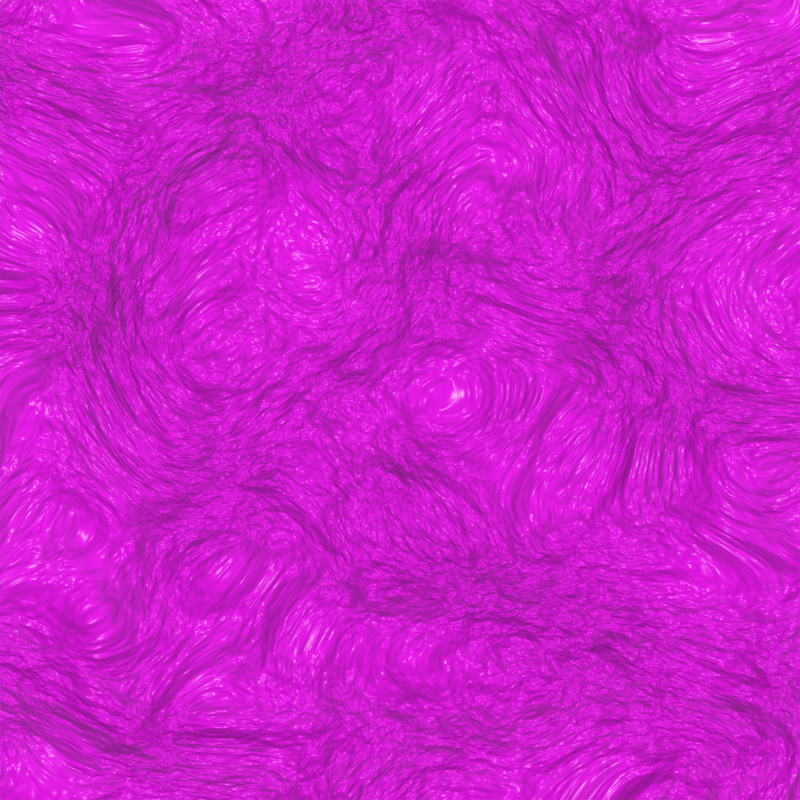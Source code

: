 # Source: world.blend  (saved by Blender 2.82.7; exported with 4.5.12 LTS)
import bpy
from mathutils import Matrix  # noqa: F401  (used for matrix-valued properties, if any)

bpy.ops.wm.read_factory_settings(use_empty=True)
scene = bpy.context.scene
scene.name = 'Scene'

# ---- collections
col_collection = bpy.data.collections.new('Collection'); scene.collection.children.link(col_collection)

# ---- images (referenced by path relative to the original .blend; pixels are not part of the script)
import os
ASSET_DIR = os.environ.get("B2B_ASSET_DIR", "")  # directory of the original .blend (textures are referenced by path, not embedded)
HERE = os.path.dirname(os.path.abspath(__file__))  # packed textures are extracted next to this script under _unpacked/

def load_image(name, relpath, width, height, colorspace="sRGB"):
    """Load a texture the original file referenced (path relative to the .blend, or extracted next to this script)."""
    p = next((c for c in (os.path.join(HERE, relpath), os.path.join(ASSET_DIR, relpath)) if relpath and os.path.exists(c)), "")
    if p:
        img = bpy.data.images.load(p, check_existing=True)
        img.name = name
    else:  # same state as the original file: an image datablock whose file is absent (Cycles renders it pink)
        img = bpy.data.images.new(name, width, height)
        img.source = "FILE"
        img.filepath = "//" + (relpath or name)
    img.colorspace_settings.name = colorspace
    return img
img_maple_jpg = load_image('Maple.jpg', 'Maple.jpg', 1024, 1024, 'sRGB')

# ---- materials (node trees are filled in below, after node groups)
mat_leg = bpy.data.materials.new('Leg')
mat_leg.use_transparent_shadow = False
mat_material_001 = bpy.data.materials.new('Material.001')
mat_material_001.use_transparent_shadow = False
mat_material_002 = bpy.data.materials.new('Material.002')
mat_material_002.use_transparent_shadow = False
mat_material_003 = bpy.data.materials.new('Material.003')
mat_material_003.use_transparent_shadow = False
mat_material_004 = bpy.data.materials.new('Material.004')
mat_material_004.use_transparent_shadow = False
mat_material_005 = bpy.data.materials.new('Material.005')
mat_material_005.use_transparent_shadow = False
mat_material_006 = bpy.data.materials.new('Material.006')
mat_material_006.use_transparent_shadow = False

# ---- material node trees
mat_leg.use_nodes = True; mat_leg.node_tree.nodes.clear()
_N = mat_leg.node_tree.nodes; _L = mat_leg.node_tree.links
n0 = _N.new('ShaderNodeBsdfPrincipled'); n0.name = 'Principled BSDF'; n0.location = (10, 300)
n0.distribution = 'GGX'
n0.subsurface_method = 'RANDOM_WALK_SKIN'
n0.inputs[0].default_value = (0.2159, 0.2159, 0.2159, 1.0)
n0.inputs[3].default_value = 1.45
n0.inputs[27].default_value = (0.0, 0.0, 0.0, 1.0)
n0.inputs[28].default_value = 1.0
n1 = _N.new('ShaderNodeOutputMaterial'); n1.name = 'Material Output'; n1.location = (300, 300)
_L.new(n0.outputs[0], n1.inputs[0])
n1.is_active_output = True
mat_material_001.use_nodes = True; mat_material_001.node_tree.nodes.clear()
_N = mat_material_001.node_tree.nodes; _L = mat_material_001.node_tree.links
n0 = _N.new('ShaderNodeBsdfPrincipled'); n0.name = 'Principled BSDF'; n0.location = (10, 300)
n0.distribution = 'GGX'
n0.subsurface_method = 'RANDOM_WALK_SKIN'
n0.inputs[3].default_value = 1.45
n0.inputs[27].default_value = (0.0, 0.0, 0.0, 1.0)
n0.inputs[28].default_value = 1.0
n1 = _N.new('ShaderNodeOutputMaterial'); n1.name = 'Material Output'; n1.location = (300, 300)
n2 = _N.new('ShaderNodeTexImage'); n2.name = 'Image Texture'; n2.location = (-280, 280)
n2.image = img_maple_jpg
_L.new(n0.outputs[0], n1.inputs[0])
_L.new(n2.outputs[0], n0.inputs[0])
n1.is_active_output = True
mat_material_002.use_nodes = True; mat_material_002.node_tree.nodes.clear()
_N = mat_material_002.node_tree.nodes; _L = mat_material_002.node_tree.links
n0 = _N.new('ShaderNodeBsdfPrincipled'); n0.name = 'Principled BSDF'; n0.location = (10, 300)
n0.distribution = 'GGX'
n0.subsurface_method = 'RANDOM_WALK_SKIN'
n0.inputs[3].default_value = 1.45
n0.inputs[27].default_value = (0.0, 0.0, 0.0, 1.0)
n0.inputs[28].default_value = 1.0
n1 = _N.new('ShaderNodeOutputMaterial'); n1.name = 'Material Output'; n1.location = (300, 300)
n2 = _N.new('ShaderNodeTexImage'); n2.name = 'Image Texture'; n2.location = (-280, 280)
n2.image = img_maple_jpg
_L.new(n0.outputs[0], n1.inputs[0])
_L.new(n2.outputs[0], n0.inputs[0])
n1.is_active_output = True
mat_material_003.use_nodes = True; mat_material_003.node_tree.nodes.clear()
_N = mat_material_003.node_tree.nodes; _L = mat_material_003.node_tree.links
n0 = _N.new('ShaderNodeBsdfPrincipled'); n0.name = 'Principled BSDF'; n0.location = (10, 300)
n0.distribution = 'GGX'
n0.subsurface_method = 'RANDOM_WALK_SKIN'
n0.inputs[3].default_value = 1.45
n0.inputs[27].default_value = (0.0, 0.0, 0.0, 1.0)
n0.inputs[28].default_value = 1.0
n1 = _N.new('ShaderNodeTexImage'); n1.name = 'Image Texture'; n1.location = (-280, 280)
n1.image = img_maple_jpg
n2 = _N.new('ShaderNodeMapping'); n2.name = 'Mapping'; n2.location = (-489, 387)
n2.inputs[2].default_value = (0.0, 0.0, 27.0)
n3 = _N.new('ShaderNodeTexCoord'); n3.name = 'Texture Coordinate'; n3.location = (-735, 389)
n4 = _N.new('ShaderNodeTexNoise'); n4.name = 'Noise Texture'; n4.location = (486, 459)
n4.inputs[2].default_value = 4.379
n4.inputs[3].default_value = 5.477
n4.inputs[8].default_value = 0.9018
n5 = _N.new('ShaderNodeOutputMaterial'); n5.name = 'Material Output'; n5.location = (338, 221)
_L.new(n0.outputs[0], n5.inputs[0])
_L.new(n1.outputs[0], n0.inputs[0])
_L.new(n4.outputs[1], n5.inputs[2])
_L.new(n3.outputs[3], n2.inputs[0])
_L.new(n2.outputs[0], n1.inputs[0])
n5.is_active_output = True
mat_material_004.use_nodes = True; mat_material_004.node_tree.nodes.clear()
_N = mat_material_004.node_tree.nodes; _L = mat_material_004.node_tree.links
n0 = _N.new('ShaderNodeBsdfPrincipled'); n0.name = 'Principled BSDF'; n0.location = (10, 300)
n0.distribution = 'GGX'
n0.subsurface_method = 'RANDOM_WALK_SKIN'
n0.inputs[3].default_value = 1.45
n0.inputs[27].default_value = (0.0, 0.0, 0.0, 1.0)
n0.inputs[28].default_value = 1.0
n1 = _N.new('ShaderNodeOutputMaterial'); n1.name = 'Material Output'; n1.location = (300, 300)
n2 = _N.new('ShaderNodeTexImage'); n2.name = 'Image Texture'; n2.location = (-280, 280)
n2.image = img_maple_jpg
_L.new(n0.outputs[0], n1.inputs[0])
_L.new(n2.outputs[0], n0.inputs[0])
n1.is_active_output = True
mat_material_005.use_nodes = True; mat_material_005.node_tree.nodes.clear()
_N = mat_material_005.node_tree.nodes; _L = mat_material_005.node_tree.links
n0 = _N.new('ShaderNodeBsdfPrincipled'); n0.name = 'Principled BSDF'; n0.location = (10, 300)
n0.distribution = 'GGX'
n0.subsurface_method = 'RANDOM_WALK_SKIN'
n0.inputs[3].default_value = 1.45
n0.inputs[27].default_value = (0.0, 0.0, 0.0, 1.0)
n0.inputs[28].default_value = 1.0
n1 = _N.new('ShaderNodeOutputMaterial'); n1.name = 'Material Output'; n1.location = (300, 300)
n2 = _N.new('ShaderNodeTexImage'); n2.name = 'Image Texture'; n2.location = (-280, 280)
n2.image = img_maple_jpg
_L.new(n0.outputs[0], n1.inputs[0])
_L.new(n2.outputs[0], n0.inputs[0])
n1.is_active_output = True
mat_material_006.use_nodes = True; mat_material_006.node_tree.nodes.clear()
_N = mat_material_006.node_tree.nodes; _L = mat_material_006.node_tree.links
n0 = _N.new('ShaderNodeBsdfPrincipled'); n0.name = 'Principled BSDF'; n0.location = (-43, 442)
n0.distribution = 'GGX'
n0.subsurface_method = 'RANDOM_WALK_SKIN'
n0.inputs[3].default_value = 1.45
n0.inputs[27].default_value = (0.0, 0.0, 0.0, 1.0)
n0.inputs[28].default_value = 1.0
n1 = _N.new('ShaderNodeOutputMaterial'); n1.name = 'Material Output'; n1.location = (285, 436)
n2 = _N.new('ShaderNodeTexImage'); n2.name = 'Image Texture'; n2.location = (-372, 424)
n2.image = img_maple_jpg
_L.new(n0.outputs[0], n1.inputs[0])
_L.new(n2.outputs[0], n0.inputs[0])
n1.is_active_output = True

# ---- world
world_world = bpy.data.worlds.new('World'); scene.world = world_world
world_world.use_nodes = True; world_world.node_tree.nodes.clear()
_N = world_world.node_tree.nodes; _L = world_world.node_tree.links
n0 = _N.new('ShaderNodeOutputWorld'); n0.name = 'World Output'; n0.location = (300, 300)
n1 = _N.new('ShaderNodeBackground'); n1.name = 'Background'; n1.location = (10, 300)
n1.inputs[0].default_value = (0.05088, 0.05088, 0.05088, 1.0)
_L.new(n1.outputs[0], n0.inputs[0])
n0.is_active_output = True
world_world.color = (0.05088, 0.05088, 0.05088)
world_world.use_sun_shadow = False
world_world.sun_shadow_jitter_overblur = 0.0

# ---- cameras
cam_camera = bpy.data.cameras.new('Camera')
cam_camera.clip_end = 100.0
cam_camera.lens = 49.1
cam_camera.sensor_width = 58.0
cam_camera.ortho_scale = 0.75

# ---- lights
light_sun = bpy.data.lights.new('Sun', 'SUN')
light_sun.specular_factor = 0.4876
light_sun.transmission_factor = 0.0
light_sun.use_shadow = False
light_sun.angle = 0.08786
light_sun.energy = 11.57
light_sun.shadow_soft_size = 0.125

# ---- meshes
me_cylinder_002 = bpy.data.meshes.new('Cylinder.002')
me_cylinder_002.from_pydata([(0.0, 0.02, -0.35), (0.0, 0.02, 0.35), (0.003902, 0.01962, -0.35), (0.003902, 0.01962, 0.35), (0.007654, 0.01848, -0.35), (0.007654, 0.01848, 0.35), (0.01111, 0.01663, -0.35), (0.01111, 0.01663, 0.35), (0.01414, 0.01414, -0.35), (0.01414, 0.01414, 0.35), (0.01663, 0.01111, -0.35), (0.01663, 0.01111, 0.35), (0.01848, 0.007654, -0.35), (0.01848, 0.007654, 0.35), (0.01962, 0.003902, -0.35), (0.01962, 0.003902, 0.35), (0.02, -8.742e-10, -0.35), (0.02, -8.742e-10, 0.35), (0.01962, -0.003902, -0.35), (0.01962, -0.003902, 0.35), (0.01848, -0.007654, -0.35), (0.01848, -0.007654, 0.35), (0.01663, -0.01111, -0.35), (0.01663, -0.01111, 0.35), (0.01414, -0.01414, -0.35), (0.01414, -0.01414, 0.35), (0.01111, -0.01663, -0.35), (0.01111, -0.01663, 0.35), (0.007654, -0.01848, -0.35), (0.007654, -0.01848, 0.35), (0.003902, -0.01962, -0.35), (0.003902, -0.01962, 0.35), (-1.748e-09, -0.02, -0.35), (-1.748e-09, -0.02, 0.35), (-0.003902, -0.01962, -0.35), (-0.003902, -0.01962, 0.35), (-0.007654, -0.01848, -0.35), (-0.007654, -0.01848, 0.35), (-0.01111, -0.01663, -0.35), (-0.01111, -0.01663, 0.35), (-0.01414, -0.01414, -0.35), (-0.01414, -0.01414, 0.35), (-0.01663, -0.01111, -0.35), (-0.01663, -0.01111, 0.35), (-0.01848, -0.007654, -0.35), (-0.01848, -0.007654, 0.35), (-0.01962, -0.003902, -0.35), (-0.01962, -0.003902, 0.35), (-0.02, 2.385e-10, -0.35), (-0.02, 2.385e-10, 0.35), (-0.01962, 0.003902, -0.35), (-0.01962, 0.003902, 0.35), (-0.01848, 0.007654, -0.35), (-0.01848, 0.007654, 0.35), (-0.01663, 0.01111, -0.35), (-0.01663, 0.01111, 0.35), (-0.01414, 0.01414, -0.35), (-0.01414, 0.01414, 0.35), (-0.01111, 0.01663, -0.35), (-0.01111, 0.01663, 0.35), (-0.007654, 0.01848, -0.35), (-0.007654, 0.01848, 0.35), (-0.003902, 0.01962, -0.35), (-0.003902, 0.01962, 0.35)], [], [(0, 1, 3, 2), (2, 3, 5, 4), (4, 5, 7, 6), (6, 7, 9, 8), (8, 9, 11, 10), (10, 11, 13, 12), (12, 13, 15, 14), (14, 15, 17, 16), (16, 17, 19, 18), (18, 19, 21, 20), (20, 21, 23, 22), (22, 23, 25, 24), (24, 25, 27, 26), (26, 27, 29, 28), (28, 29, 31, 30), (30, 31, 33, 32), (32, 33, 35, 34), (34, 35, 37, 36), (36, 37, 39, 38), (38, 39, 41, 40), (40, 41, 43, 42), (42, 43, 45, 44), (44, 45, 47, 46), (46, 47, 49, 48), (48, 49, 51, 50), (50, 51, 53, 52), (52, 53, 55, 54), (54, 55, 57, 56), (56, 57, 59, 58), (58, 59, 61, 60), (3, 1, 63, 61, 59, 57, 55, 53, 51, 49, 47, 45, 43, 41, 39, 37, 35, 33, 31, 29, 27, 25, 23, 21, 19, 17, 15, 13, 11, 9, 7, 5), (60, 61, 63, 62), (62, 63, 1, 0), (0, 2, 4, 6, 8, 10, 12, 14, 16, 18, 20, 22, 24, 26, 28, 30, 32, 34, 36, 38, 40, 42, 44, 46, 48, 50, 52, 54, 56, 58, 60, 62)])
_uv = me_cylinder_002.uv_layers.new(name='UVMap')
_uv.uv.foreach_set('vector', [1.0, 0.5, 1.0, 1.0, 0.9688, 1.0, 0.9688, 0.5, 0.9688, 0.5, 0.9688, 1.0, 0.9375, 1.0, 0.9375, 0.5, 0.9375, 0.5, 0.9375, 1.0, 0.9062, 1.0, 0.9062, 0.5, 0.9062, 0.5, 0.9062, 1.0, 0.875, 1.0, 0.875, 0.5, 0.875, 0.5, 0.875, 1.0, 0.8438, 1.0, 0.8438, 0.5, 0.8438, 0.5, 0.8438, 1.0, 0.8125, 1.0, 0.8125, 0.5, 0.8125, 0.5, 0.8125, 1.0, 0.7812, 1.0, 0.7812, 0.5, 0.7812, 0.5, 0.7812, 1.0, 0.75, 1.0, 0.75, 0.5, 0.75, 0.5, 0.75, 1.0, 0.7188, 1.0, 0.7188, 0.5, 0.7188, 0.5, 0.7188, 1.0, 0.6875, 1.0, 0.6875, 0.5, 0.6875, 0.5, 0.6875, 1.0, 0.6562, 1.0, 0.6562, 0.5, 0.6562, 0.5, 0.6562, 1.0, 0.625, 1.0, 0.625, 0.5, 0.625, 0.5, 0.625, 1.0, 0.5938, 1.0, 0.5938, 0.5, 0.5938, 0.5, 0.5938, 1.0, 0.5625, 1.0, 0.5625, 0.5, 0.5625, 0.5, 0.5625, 1.0, 0.5312, 1.0, 0.5312, 0.5, 0.5312, 0.5, 0.5312, 1.0, 0.5, 1.0, 0.5, 0.5, 0.5, 0.5, 0.5, 1.0, 0.4688, 1.0, 0.4688, 0.5, 0.4688, 0.5, 0.4688, 1.0, 0.4375, 1.0, 0.4375, 0.5, 0.4375, 0.5, 0.4375, 1.0, 0.4062, 1.0, 0.4062, 0.5, 0.4062, 0.5, 0.4062, 1.0, 0.375, 1.0, 0.375, 0.5, 0.375, 0.5, 0.375, 1.0, 0.3438, 1.0, 0.3438, 0.5, 0.3438, 0.5, 0.3438, 1.0, 0.3125, 1.0, 0.3125, 0.5, 0.3125, 0.5, 0.3125, 1.0, 0.2812, 1.0, 0.2812, 0.5, 0.2812, 0.5, 0.2812, 1.0, 0.25, 1.0, 0.25, 0.5, 0.25, 0.5, 0.25, 1.0, 0.2188, 1.0, 0.2188, 0.5, 0.2188, 0.5, 0.2188, 1.0, 0.1875, 1.0, 0.1875, 0.5, 0.1875, 0.5, 0.1875, 1.0, 0.1562, 1.0, 0.1562, 0.5, 0.1562, 0.5, 0.1562, 1.0, 0.125, 1.0, 0.125, 0.5, 0.125, 0.5, 0.125, 1.0, 0.09375, 1.0, 0.09375, 0.5, 0.09375, 0.5, 0.09375, 1.0, 0.0625, 1.0, 0.0625, 0.5, 0.2968, 0.4854, 0.25, 0.49, 0.2032, 0.4854, 0.1582, 0.4717, 0.1167, 0.4496, 0.08029, 0.4197, 0.05045, 0.3833, 0.02827, 0.3418, 0.01461, 0.2968, 0.01, 0.25, 0.01461, 0.2032, 0.02827, 0.1582, 0.05045, 0.1167, 0.08029, 0.08029, 0.1167, 0.05045, 0.1582, 0.02827, 0.2032, 0.01461, 0.25, 0.01, 0.2968, 0.01461, 0.3418, 0.02827, 0.3833, 0.05045, 0.4197, 0.08029, 0.4496, 0.1167, 0.4717, 0.1582, 0.4854, 0.2032, 0.49, 0.25, 0.4854, 0.2968, 0.4717, 0.3418, 0.4496, 0.3833, 0.4197, 0.4197, 0.3833, 0.4496, 0.3418, 0.4717, 0.0625, 0.5, 0.0625, 1.0, 0.03125, 1.0, 0.03125, 0.5, 0.03125, 0.5, 0.03125, 1.0, 0.0, 1.0, 0.0, 0.5, 0.75, 0.49, 0.7968, 0.4854, 0.8418, 0.4717, 0.8833, 0.4496, 0.9197, 0.4197, 0.9496, 0.3833, 0.9717, 0.3418, 0.9854, 0.2968, 0.99, 0.25, 0.9854, 0.2032, 0.9717, 0.1582, 0.9496, 0.1167, 0.9197, 0.08029, 0.8833, 0.05045, 0.8418, 0.02827, 0.7968, 0.01461, 0.75, 0.01, 0.7032, 0.01461, 0.6582, 0.02827, 0.6167, 0.05045, 0.5803, 0.08029, 0.5504, 0.1167, 0.5283, 0.1582, 0.5146, 0.2032, 0.51, 0.25, 0.5146, 0.2968, 0.5283, 0.3418, 0.5504, 0.3833, 0.5803, 0.4197, 0.6167, 0.4496, 0.6582, 0.4717, 0.7032, 0.4854])
me_cylinder_002.materials.append(mat_leg)
me_cylinder_002.use_remesh_fix_poles = True
me_cylinder_002.use_remesh_preserve_attributes = False
me_cylinder_002.use_mirror_x = True
me_cylinder_002.update()
me_cylinder_003 = bpy.data.meshes.new('Cylinder.003')
me_cylinder_003.from_pydata([(0.0, 0.02, -0.35), (0.0, 0.02, 0.35), (0.003902, 0.01962, -0.35), (0.003902, 0.01962, 0.35), (0.007654, 0.01848, -0.35), (0.007654, 0.01848, 0.35), (0.01111, 0.01663, -0.35), (0.01111, 0.01663, 0.35), (0.01414, 0.01414, -0.35), (0.01414, 0.01414, 0.35), (0.01663, 0.01111, -0.35), (0.01663, 0.01111, 0.35), (0.01848, 0.007654, -0.35), (0.01848, 0.007654, 0.35), (0.01962, 0.003902, -0.35), (0.01962, 0.003902, 0.35), (0.02, -8.742e-10, -0.35), (0.02, -8.742e-10, 0.35), (0.01962, -0.003902, -0.35), (0.01962, -0.003902, 0.35), (0.01848, -0.007654, -0.35), (0.01848, -0.007654, 0.35), (0.01663, -0.01111, -0.35), (0.01663, -0.01111, 0.35), (0.01414, -0.01414, -0.35), (0.01414, -0.01414, 0.35), (0.01111, -0.01663, -0.35), (0.01111, -0.01663, 0.35), (0.007654, -0.01848, -0.35), (0.007654, -0.01848, 0.35), (0.003902, -0.01962, -0.35), (0.003902, -0.01962, 0.35), (-1.748e-09, -0.02, -0.35), (-1.748e-09, -0.02, 0.35), (-0.003902, -0.01962, -0.35), (-0.003902, -0.01962, 0.35), (-0.007654, -0.01848, -0.35), (-0.007654, -0.01848, 0.35), (-0.01111, -0.01663, -0.35), (-0.01111, -0.01663, 0.35), (-0.01414, -0.01414, -0.35), (-0.01414, -0.01414, 0.35), (-0.01663, -0.01111, -0.35), (-0.01663, -0.01111, 0.35), (-0.01848, -0.007654, -0.35), (-0.01848, -0.007654, 0.35), (-0.01962, -0.003902, -0.35), (-0.01962, -0.003902, 0.35), (-0.02, 2.385e-10, -0.35), (-0.02, 2.385e-10, 0.35), (-0.01962, 0.003902, -0.35), (-0.01962, 0.003902, 0.35), (-0.01848, 0.007654, -0.35), (-0.01848, 0.007654, 0.35), (-0.01663, 0.01111, -0.35), (-0.01663, 0.01111, 0.35), (-0.01414, 0.01414, -0.35), (-0.01414, 0.01414, 0.35), (-0.01111, 0.01663, -0.35), (-0.01111, 0.01663, 0.35), (-0.007654, 0.01848, -0.35), (-0.007654, 0.01848, 0.35), (-0.003902, 0.01962, -0.35), (-0.003902, 0.01962, 0.35)], [], [(0, 1, 3, 2), (2, 3, 5, 4), (4, 5, 7, 6), (6, 7, 9, 8), (8, 9, 11, 10), (10, 11, 13, 12), (12, 13, 15, 14), (14, 15, 17, 16), (16, 17, 19, 18), (18, 19, 21, 20), (20, 21, 23, 22), (22, 23, 25, 24), (24, 25, 27, 26), (26, 27, 29, 28), (28, 29, 31, 30), (30, 31, 33, 32), (32, 33, 35, 34), (34, 35, 37, 36), (36, 37, 39, 38), (38, 39, 41, 40), (40, 41, 43, 42), (42, 43, 45, 44), (44, 45, 47, 46), (46, 47, 49, 48), (48, 49, 51, 50), (50, 51, 53, 52), (52, 53, 55, 54), (54, 55, 57, 56), (56, 57, 59, 58), (58, 59, 61, 60), (3, 1, 63, 61, 59, 57, 55, 53, 51, 49, 47, 45, 43, 41, 39, 37, 35, 33, 31, 29, 27, 25, 23, 21, 19, 17, 15, 13, 11, 9, 7, 5), (60, 61, 63, 62), (62, 63, 1, 0), (0, 2, 4, 6, 8, 10, 12, 14, 16, 18, 20, 22, 24, 26, 28, 30, 32, 34, 36, 38, 40, 42, 44, 46, 48, 50, 52, 54, 56, 58, 60, 62)])
_uv = me_cylinder_003.uv_layers.new(name='UVMap')
_uv.uv.foreach_set('vector', [1.0, 0.5, 1.0, 1.0, 0.9688, 1.0, 0.9688, 0.5, 0.9688, 0.5, 0.9688, 1.0, 0.9375, 1.0, 0.9375, 0.5, 0.9375, 0.5, 0.9375, 1.0, 0.9062, 1.0, 0.9062, 0.5, 0.9062, 0.5, 0.9062, 1.0, 0.875, 1.0, 0.875, 0.5, 0.875, 0.5, 0.875, 1.0, 0.8438, 1.0, 0.8438, 0.5, 0.8438, 0.5, 0.8438, 1.0, 0.8125, 1.0, 0.8125, 0.5, 0.8125, 0.5, 0.8125, 1.0, 0.7812, 1.0, 0.7812, 0.5, 0.7812, 0.5, 0.7812, 1.0, 0.75, 1.0, 0.75, 0.5, 0.75, 0.5, 0.75, 1.0, 0.7188, 1.0, 0.7188, 0.5, 0.7188, 0.5, 0.7188, 1.0, 0.6875, 1.0, 0.6875, 0.5, 0.6875, 0.5, 0.6875, 1.0, 0.6562, 1.0, 0.6562, 0.5, 0.6562, 0.5, 0.6562, 1.0, 0.625, 1.0, 0.625, 0.5, 0.625, 0.5, 0.625, 1.0, 0.5938, 1.0, 0.5938, 0.5, 0.5938, 0.5, 0.5938, 1.0, 0.5625, 1.0, 0.5625, 0.5, 0.5625, 0.5, 0.5625, 1.0, 0.5312, 1.0, 0.5312, 0.5, 0.5312, 0.5, 0.5312, 1.0, 0.5, 1.0, 0.5, 0.5, 0.5, 0.5, 0.5, 1.0, 0.4688, 1.0, 0.4688, 0.5, 0.4688, 0.5, 0.4688, 1.0, 0.4375, 1.0, 0.4375, 0.5, 0.4375, 0.5, 0.4375, 1.0, 0.4062, 1.0, 0.4062, 0.5, 0.4062, 0.5, 0.4062, 1.0, 0.375, 1.0, 0.375, 0.5, 0.375, 0.5, 0.375, 1.0, 0.3438, 1.0, 0.3438, 0.5, 0.3438, 0.5, 0.3438, 1.0, 0.3125, 1.0, 0.3125, 0.5, 0.3125, 0.5, 0.3125, 1.0, 0.2812, 1.0, 0.2812, 0.5, 0.2812, 0.5, 0.2812, 1.0, 0.25, 1.0, 0.25, 0.5, 0.25, 0.5, 0.25, 1.0, 0.2188, 1.0, 0.2188, 0.5, 0.2188, 0.5, 0.2188, 1.0, 0.1875, 1.0, 0.1875, 0.5, 0.1875, 0.5, 0.1875, 1.0, 0.1562, 1.0, 0.1562, 0.5, 0.1562, 0.5, 0.1562, 1.0, 0.125, 1.0, 0.125, 0.5, 0.125, 0.5, 0.125, 1.0, 0.09375, 1.0, 0.09375, 0.5, 0.09375, 0.5, 0.09375, 1.0, 0.0625, 1.0, 0.0625, 0.5, 0.2968, 0.4854, 0.25, 0.49, 0.2032, 0.4854, 0.1582, 0.4717, 0.1167, 0.4496, 0.08029, 0.4197, 0.05045, 0.3833, 0.02827, 0.3418, 0.01461, 0.2968, 0.01, 0.25, 0.01461, 0.2032, 0.02827, 0.1582, 0.05045, 0.1167, 0.08029, 0.08029, 0.1167, 0.05045, 0.1582, 0.02827, 0.2032, 0.01461, 0.25, 0.01, 0.2968, 0.01461, 0.3418, 0.02827, 0.3833, 0.05045, 0.4197, 0.08029, 0.4496, 0.1167, 0.4717, 0.1582, 0.4854, 0.2032, 0.49, 0.25, 0.4854, 0.2968, 0.4717, 0.3418, 0.4496, 0.3833, 0.4197, 0.4197, 0.3833, 0.4496, 0.3418, 0.4717, 0.0625, 0.5, 0.0625, 1.0, 0.03125, 1.0, 0.03125, 0.5, 0.03125, 0.5, 0.03125, 1.0, 0.0, 1.0, 0.0, 0.5, 0.75, 0.49, 0.7968, 0.4854, 0.8418, 0.4717, 0.8833, 0.4496, 0.9197, 0.4197, 0.9496, 0.3833, 0.9717, 0.3418, 0.9854, 0.2968, 0.99, 0.25, 0.9854, 0.2032, 0.9717, 0.1582, 0.9496, 0.1167, 0.9197, 0.08029, 0.8833, 0.05045, 0.8418, 0.02827, 0.7968, 0.01461, 0.75, 0.01, 0.7032, 0.01461, 0.6582, 0.02827, 0.6167, 0.05045, 0.5803, 0.08029, 0.5504, 0.1167, 0.5283, 0.1582, 0.5146, 0.2032, 0.51, 0.25, 0.5146, 0.2968, 0.5283, 0.3418, 0.5504, 0.3833, 0.5803, 0.4197, 0.6167, 0.4496, 0.6582, 0.4717, 0.7032, 0.4854])
me_cylinder_003.materials.append(mat_leg)
me_cylinder_003.use_remesh_fix_poles = True
me_cylinder_003.use_remesh_preserve_attributes = False
me_cylinder_003.use_mirror_x = True
me_cylinder_003.update()
me_cylinder_004 = bpy.data.meshes.new('Cylinder.004')
me_cylinder_004.from_pydata([(0.0, 0.02, -0.35), (0.0, 0.02, 0.35), (0.003902, 0.01962, -0.35), (0.003902, 0.01962, 0.35), (0.007654, 0.01848, -0.35), (0.007654, 0.01848, 0.35), (0.01111, 0.01663, -0.35), (0.01111, 0.01663, 0.35), (0.01414, 0.01414, -0.35), (0.01414, 0.01414, 0.35), (0.01663, 0.01111, -0.35), (0.01663, 0.01111, 0.35), (0.01848, 0.007654, -0.35), (0.01848, 0.007654, 0.35), (0.01962, 0.003902, -0.35), (0.01962, 0.003902, 0.35), (0.02, -8.742e-10, -0.35), (0.02, -8.742e-10, 0.35), (0.01962, -0.003902, -0.35), (0.01962, -0.003902, 0.35), (0.01848, -0.007654, -0.35), (0.01848, -0.007654, 0.35), (0.01663, -0.01111, -0.35), (0.01663, -0.01111, 0.35), (0.01414, -0.01414, -0.35), (0.01414, -0.01414, 0.35), (0.01111, -0.01663, -0.35), (0.01111, -0.01663, 0.35), (0.007654, -0.01848, -0.35), (0.007654, -0.01848, 0.35), (0.003902, -0.01962, -0.35), (0.003902, -0.01962, 0.35), (-1.748e-09, -0.02, -0.35), (-1.748e-09, -0.02, 0.35), (-0.003902, -0.01962, -0.35), (-0.003902, -0.01962, 0.35), (-0.007654, -0.01848, -0.35), (-0.007654, -0.01848, 0.35), (-0.01111, -0.01663, -0.35), (-0.01111, -0.01663, 0.35), (-0.01414, -0.01414, -0.35), (-0.01414, -0.01414, 0.35), (-0.01663, -0.01111, -0.35), (-0.01663, -0.01111, 0.35), (-0.01848, -0.007654, -0.35), (-0.01848, -0.007654, 0.35), (-0.01962, -0.003902, -0.35), (-0.01962, -0.003902, 0.35), (-0.02, 2.385e-10, -0.35), (-0.02, 2.385e-10, 0.35), (-0.01962, 0.003902, -0.35), (-0.01962, 0.003902, 0.35), (-0.01848, 0.007654, -0.35), (-0.01848, 0.007654, 0.35), (-0.01663, 0.01111, -0.35), (-0.01663, 0.01111, 0.35), (-0.01414, 0.01414, -0.35), (-0.01414, 0.01414, 0.35), (-0.01111, 0.01663, -0.35), (-0.01111, 0.01663, 0.35), (-0.007654, 0.01848, -0.35), (-0.007654, 0.01848, 0.35), (-0.003902, 0.01962, -0.35), (-0.003902, 0.01962, 0.35)], [], [(0, 1, 3, 2), (2, 3, 5, 4), (4, 5, 7, 6), (6, 7, 9, 8), (8, 9, 11, 10), (10, 11, 13, 12), (12, 13, 15, 14), (14, 15, 17, 16), (16, 17, 19, 18), (18, 19, 21, 20), (20, 21, 23, 22), (22, 23, 25, 24), (24, 25, 27, 26), (26, 27, 29, 28), (28, 29, 31, 30), (30, 31, 33, 32), (32, 33, 35, 34), (34, 35, 37, 36), (36, 37, 39, 38), (38, 39, 41, 40), (40, 41, 43, 42), (42, 43, 45, 44), (44, 45, 47, 46), (46, 47, 49, 48), (48, 49, 51, 50), (50, 51, 53, 52), (52, 53, 55, 54), (54, 55, 57, 56), (56, 57, 59, 58), (58, 59, 61, 60), (3, 1, 63, 61, 59, 57, 55, 53, 51, 49, 47, 45, 43, 41, 39, 37, 35, 33, 31, 29, 27, 25, 23, 21, 19, 17, 15, 13, 11, 9, 7, 5), (60, 61, 63, 62), (62, 63, 1, 0), (0, 2, 4, 6, 8, 10, 12, 14, 16, 18, 20, 22, 24, 26, 28, 30, 32, 34, 36, 38, 40, 42, 44, 46, 48, 50, 52, 54, 56, 58, 60, 62)])
_uv = me_cylinder_004.uv_layers.new(name='UVMap')
_uv.uv.foreach_set('vector', [1.0, 0.5, 1.0, 1.0, 0.9688, 1.0, 0.9688, 0.5, 0.9688, 0.5, 0.9688, 1.0, 0.9375, 1.0, 0.9375, 0.5, 0.9375, 0.5, 0.9375, 1.0, 0.9062, 1.0, 0.9062, 0.5, 0.9062, 0.5, 0.9062, 1.0, 0.875, 1.0, 0.875, 0.5, 0.875, 0.5, 0.875, 1.0, 0.8438, 1.0, 0.8438, 0.5, 0.8438, 0.5, 0.8438, 1.0, 0.8125, 1.0, 0.8125, 0.5, 0.8125, 0.5, 0.8125, 1.0, 0.7812, 1.0, 0.7812, 0.5, 0.7812, 0.5, 0.7812, 1.0, 0.75, 1.0, 0.75, 0.5, 0.75, 0.5, 0.75, 1.0, 0.7188, 1.0, 0.7188, 0.5, 0.7188, 0.5, 0.7188, 1.0, 0.6875, 1.0, 0.6875, 0.5, 0.6875, 0.5, 0.6875, 1.0, 0.6562, 1.0, 0.6562, 0.5, 0.6562, 0.5, 0.6562, 1.0, 0.625, 1.0, 0.625, 0.5, 0.625, 0.5, 0.625, 1.0, 0.5938, 1.0, 0.5938, 0.5, 0.5938, 0.5, 0.5938, 1.0, 0.5625, 1.0, 0.5625, 0.5, 0.5625, 0.5, 0.5625, 1.0, 0.5312, 1.0, 0.5312, 0.5, 0.5312, 0.5, 0.5312, 1.0, 0.5, 1.0, 0.5, 0.5, 0.5, 0.5, 0.5, 1.0, 0.4688, 1.0, 0.4688, 0.5, 0.4688, 0.5, 0.4688, 1.0, 0.4375, 1.0, 0.4375, 0.5, 0.4375, 0.5, 0.4375, 1.0, 0.4062, 1.0, 0.4062, 0.5, 0.4062, 0.5, 0.4062, 1.0, 0.375, 1.0, 0.375, 0.5, 0.375, 0.5, 0.375, 1.0, 0.3438, 1.0, 0.3438, 0.5, 0.3438, 0.5, 0.3438, 1.0, 0.3125, 1.0, 0.3125, 0.5, 0.3125, 0.5, 0.3125, 1.0, 0.2812, 1.0, 0.2812, 0.5, 0.2812, 0.5, 0.2812, 1.0, 0.25, 1.0, 0.25, 0.5, 0.25, 0.5, 0.25, 1.0, 0.2188, 1.0, 0.2188, 0.5, 0.2188, 0.5, 0.2188, 1.0, 0.1875, 1.0, 0.1875, 0.5, 0.1875, 0.5, 0.1875, 1.0, 0.1562, 1.0, 0.1562, 0.5, 0.1562, 0.5, 0.1562, 1.0, 0.125, 1.0, 0.125, 0.5, 0.125, 0.5, 0.125, 1.0, 0.09375, 1.0, 0.09375, 0.5, 0.09375, 0.5, 0.09375, 1.0, 0.0625, 1.0, 0.0625, 0.5, 0.2968, 0.4854, 0.25, 0.49, 0.2032, 0.4854, 0.1582, 0.4717, 0.1167, 0.4496, 0.08029, 0.4197, 0.05045, 0.3833, 0.02827, 0.3418, 0.01461, 0.2968, 0.01, 0.25, 0.01461, 0.2032, 0.02827, 0.1582, 0.05045, 0.1167, 0.08029, 0.08029, 0.1167, 0.05045, 0.1582, 0.02827, 0.2032, 0.01461, 0.25, 0.01, 0.2968, 0.01461, 0.3418, 0.02827, 0.3833, 0.05045, 0.4197, 0.08029, 0.4496, 0.1167, 0.4717, 0.1582, 0.4854, 0.2032, 0.49, 0.25, 0.4854, 0.2968, 0.4717, 0.3418, 0.4496, 0.3833, 0.4197, 0.4197, 0.3833, 0.4496, 0.3418, 0.4717, 0.0625, 0.5, 0.0625, 1.0, 0.03125, 1.0, 0.03125, 0.5, 0.03125, 0.5, 0.03125, 1.0, 0.0, 1.0, 0.0, 0.5, 0.75, 0.49, 0.7968, 0.4854, 0.8418, 0.4717, 0.8833, 0.4496, 0.9197, 0.4197, 0.9496, 0.3833, 0.9717, 0.3418, 0.9854, 0.2968, 0.99, 0.25, 0.9854, 0.2032, 0.9717, 0.1582, 0.9496, 0.1167, 0.9197, 0.08029, 0.8833, 0.05045, 0.8418, 0.02827, 0.7968, 0.01461, 0.75, 0.01, 0.7032, 0.01461, 0.6582, 0.02827, 0.6167, 0.05045, 0.5803, 0.08029, 0.5504, 0.1167, 0.5283, 0.1582, 0.5146, 0.2032, 0.51, 0.25, 0.5146, 0.2968, 0.5283, 0.3418, 0.5504, 0.3833, 0.5803, 0.4197, 0.6167, 0.4496, 0.6582, 0.4717, 0.7032, 0.4854])
me_cylinder_004.materials.append(mat_leg)
me_cylinder_004.use_remesh_fix_poles = True
me_cylinder_004.use_remesh_preserve_attributes = False
me_cylinder_004.use_mirror_x = True
me_cylinder_004.update()
me_cylinder_005 = bpy.data.meshes.new('Cylinder.005')
me_cylinder_005.from_pydata([(0.0, 0.02, -0.35), (0.0, 0.02, 0.35), (0.003902, 0.01962, -0.35), (0.003902, 0.01962, 0.35), (0.007654, 0.01848, -0.35), (0.007654, 0.01848, 0.35), (0.01111, 0.01663, -0.35), (0.01111, 0.01663, 0.35), (0.01414, 0.01414, -0.35), (0.01414, 0.01414, 0.35), (0.01663, 0.01111, -0.35), (0.01663, 0.01111, 0.35), (0.01848, 0.007654, -0.35), (0.01848, 0.007654, 0.35), (0.01962, 0.003902, -0.35), (0.01962, 0.003902, 0.35), (0.02, -8.742e-10, -0.35), (0.02, -8.742e-10, 0.35), (0.01962, -0.003902, -0.35), (0.01962, -0.003902, 0.35), (0.01848, -0.007654, -0.35), (0.01848, -0.007654, 0.35), (0.01663, -0.01111, -0.35), (0.01663, -0.01111, 0.35), (0.01414, -0.01414, -0.35), (0.01414, -0.01414, 0.35), (0.01111, -0.01663, -0.35), (0.01111, -0.01663, 0.35), (0.007654, -0.01848, -0.35), (0.007654, -0.01848, 0.35), (0.003902, -0.01962, -0.35), (0.003902, -0.01962, 0.35), (-1.748e-09, -0.02, -0.35), (-1.748e-09, -0.02, 0.35), (-0.003902, -0.01962, -0.35), (-0.003902, -0.01962, 0.35), (-0.007654, -0.01848, -0.35), (-0.007654, -0.01848, 0.35), (-0.01111, -0.01663, -0.35), (-0.01111, -0.01663, 0.35), (-0.01414, -0.01414, -0.35), (-0.01414, -0.01414, 0.35), (-0.01663, -0.01111, -0.35), (-0.01663, -0.01111, 0.35), (-0.01848, -0.007654, -0.35), (-0.01848, -0.007654, 0.35), (-0.01962, -0.003902, -0.35), (-0.01962, -0.003902, 0.35), (-0.02, 2.385e-10, -0.35), (-0.02, 2.385e-10, 0.35), (-0.01962, 0.003902, -0.35), (-0.01962, 0.003902, 0.35), (-0.01848, 0.007654, -0.35), (-0.01848, 0.007654, 0.35), (-0.01663, 0.01111, -0.35), (-0.01663, 0.01111, 0.35), (-0.01414, 0.01414, -0.35), (-0.01414, 0.01414, 0.35), (-0.01111, 0.01663, -0.35), (-0.01111, 0.01663, 0.35), (-0.007654, 0.01848, -0.35), (-0.007654, 0.01848, 0.35), (-0.003902, 0.01962, -0.35), (-0.003902, 0.01962, 0.35)], [], [(0, 1, 3, 2), (2, 3, 5, 4), (4, 5, 7, 6), (6, 7, 9, 8), (8, 9, 11, 10), (10, 11, 13, 12), (12, 13, 15, 14), (14, 15, 17, 16), (16, 17, 19, 18), (18, 19, 21, 20), (20, 21, 23, 22), (22, 23, 25, 24), (24, 25, 27, 26), (26, 27, 29, 28), (28, 29, 31, 30), (30, 31, 33, 32), (32, 33, 35, 34), (34, 35, 37, 36), (36, 37, 39, 38), (38, 39, 41, 40), (40, 41, 43, 42), (42, 43, 45, 44), (44, 45, 47, 46), (46, 47, 49, 48), (48, 49, 51, 50), (50, 51, 53, 52), (52, 53, 55, 54), (54, 55, 57, 56), (56, 57, 59, 58), (58, 59, 61, 60), (3, 1, 63, 61, 59, 57, 55, 53, 51, 49, 47, 45, 43, 41, 39, 37, 35, 33, 31, 29, 27, 25, 23, 21, 19, 17, 15, 13, 11, 9, 7, 5), (60, 61, 63, 62), (62, 63, 1, 0), (0, 2, 4, 6, 8, 10, 12, 14, 16, 18, 20, 22, 24, 26, 28, 30, 32, 34, 36, 38, 40, 42, 44, 46, 48, 50, 52, 54, 56, 58, 60, 62)])
_uv = me_cylinder_005.uv_layers.new(name='UVMap')
_uv.uv.foreach_set('vector', [1.0, 0.5, 1.0, 1.0, 0.9688, 1.0, 0.9688, 0.5, 0.9688, 0.5, 0.9688, 1.0, 0.9375, 1.0, 0.9375, 0.5, 0.9375, 0.5, 0.9375, 1.0, 0.9062, 1.0, 0.9062, 0.5, 0.9062, 0.5, 0.9062, 1.0, 0.875, 1.0, 0.875, 0.5, 0.875, 0.5, 0.875, 1.0, 0.8438, 1.0, 0.8438, 0.5, 0.8438, 0.5, 0.8438, 1.0, 0.8125, 1.0, 0.8125, 0.5, 0.8125, 0.5, 0.8125, 1.0, 0.7812, 1.0, 0.7812, 0.5, 0.7812, 0.5, 0.7812, 1.0, 0.75, 1.0, 0.75, 0.5, 0.75, 0.5, 0.75, 1.0, 0.7188, 1.0, 0.7188, 0.5, 0.7188, 0.5, 0.7188, 1.0, 0.6875, 1.0, 0.6875, 0.5, 0.6875, 0.5, 0.6875, 1.0, 0.6562, 1.0, 0.6562, 0.5, 0.6562, 0.5, 0.6562, 1.0, 0.625, 1.0, 0.625, 0.5, 0.625, 0.5, 0.625, 1.0, 0.5938, 1.0, 0.5938, 0.5, 0.5938, 0.5, 0.5938, 1.0, 0.5625, 1.0, 0.5625, 0.5, 0.5625, 0.5, 0.5625, 1.0, 0.5312, 1.0, 0.5312, 0.5, 0.5312, 0.5, 0.5312, 1.0, 0.5, 1.0, 0.5, 0.5, 0.5, 0.5, 0.5, 1.0, 0.4688, 1.0, 0.4688, 0.5, 0.4688, 0.5, 0.4688, 1.0, 0.4375, 1.0, 0.4375, 0.5, 0.4375, 0.5, 0.4375, 1.0, 0.4062, 1.0, 0.4062, 0.5, 0.4062, 0.5, 0.4062, 1.0, 0.375, 1.0, 0.375, 0.5, 0.375, 0.5, 0.375, 1.0, 0.3438, 1.0, 0.3438, 0.5, 0.3438, 0.5, 0.3438, 1.0, 0.3125, 1.0, 0.3125, 0.5, 0.3125, 0.5, 0.3125, 1.0, 0.2812, 1.0, 0.2812, 0.5, 0.2812, 0.5, 0.2812, 1.0, 0.25, 1.0, 0.25, 0.5, 0.25, 0.5, 0.25, 1.0, 0.2188, 1.0, 0.2188, 0.5, 0.2188, 0.5, 0.2188, 1.0, 0.1875, 1.0, 0.1875, 0.5, 0.1875, 0.5, 0.1875, 1.0, 0.1562, 1.0, 0.1562, 0.5, 0.1562, 0.5, 0.1562, 1.0, 0.125, 1.0, 0.125, 0.5, 0.125, 0.5, 0.125, 1.0, 0.09375, 1.0, 0.09375, 0.5, 0.09375, 0.5, 0.09375, 1.0, 0.0625, 1.0, 0.0625, 0.5, 0.2968, 0.4854, 0.25, 0.49, 0.2032, 0.4854, 0.1582, 0.4717, 0.1167, 0.4496, 0.08029, 0.4197, 0.05045, 0.3833, 0.02827, 0.3418, 0.01461, 0.2968, 0.01, 0.25, 0.01461, 0.2032, 0.02827, 0.1582, 0.05045, 0.1167, 0.08029, 0.08029, 0.1167, 0.05045, 0.1582, 0.02827, 0.2032, 0.01461, 0.25, 0.01, 0.2968, 0.01461, 0.3418, 0.02827, 0.3833, 0.05045, 0.4197, 0.08029, 0.4496, 0.1167, 0.4717, 0.1582, 0.4854, 0.2032, 0.49, 0.25, 0.4854, 0.2968, 0.4717, 0.3418, 0.4496, 0.3833, 0.4197, 0.4197, 0.3833, 0.4496, 0.3418, 0.4717, 0.0625, 0.5, 0.0625, 1.0, 0.03125, 1.0, 0.03125, 0.5, 0.03125, 0.5, 0.03125, 1.0, 0.0, 1.0, 0.0, 0.5, 0.75, 0.49, 0.7968, 0.4854, 0.8418, 0.4717, 0.8833, 0.4496, 0.9197, 0.4197, 0.9496, 0.3833, 0.9717, 0.3418, 0.9854, 0.2968, 0.99, 0.25, 0.9854, 0.2032, 0.9717, 0.1582, 0.9496, 0.1167, 0.9197, 0.08029, 0.8833, 0.05045, 0.8418, 0.02827, 0.7968, 0.01461, 0.75, 0.01, 0.7032, 0.01461, 0.6582, 0.02827, 0.6167, 0.05045, 0.5803, 0.08029, 0.5504, 0.1167, 0.5283, 0.1582, 0.5146, 0.2032, 0.51, 0.25, 0.5146, 0.2968, 0.5283, 0.3418, 0.5504, 0.3833, 0.5803, 0.4197, 0.6167, 0.4496, 0.6582, 0.4717, 0.7032, 0.4854])
me_cylinder_005.materials.append(mat_leg)
me_cylinder_005.use_remesh_fix_poles = True
me_cylinder_005.use_remesh_preserve_attributes = False
me_cylinder_005.use_mirror_x = True
me_cylinder_005.update()
me_plane_001 = bpy.data.meshes.new('Plane.001')
me_plane_001.from_pydata([(-1.0, -1.0, 0.0), (1.0, -1.0, 0.0), (-1.0, 1.0, 0.0), (1.0, 1.0, 0.0)], [], [(0, 1, 3, 2)])
_uv = me_plane_001.uv_layers.new(name='UVMap')
_uv.uv.foreach_set('vector', [0.0, 0.0, 1.0, 0.0, 1.0, 1.0, 0.0, 1.0])
me_plane_001.materials.append(mat_material_001)
me_plane_001.use_remesh_fix_poles = True
me_plane_001.use_remesh_preserve_attributes = False
me_plane_001.use_mirror_x = True
me_plane_001.update()
me_plane_002 = bpy.data.meshes.new('Plane.002')
me_plane_002.from_pydata([(-1.0, -1.0, 0.0), (1.0, -1.0, 0.0), (-1.0, 1.0, 0.0), (1.0, 1.0, 0.0)], [], [(0, 1, 3, 2)])
_uv = me_plane_002.uv_layers.new(name='UVMap')
_uv.uv.foreach_set('vector', [0.0, 0.0, 1.0, 0.0, 1.0, 1.0, 0.0, 1.0])
me_plane_002.materials.append(mat_material_002)
me_plane_002.use_remesh_fix_poles = True
me_plane_002.use_remesh_preserve_attributes = False
me_plane_002.use_mirror_x = True
me_plane_002.update()
me_plane_003 = bpy.data.meshes.new('Plane.003')
me_plane_003.from_pydata([(-1.0, -1.0, 0.0), (1.0, -1.0, 0.0), (-1.0, 1.0, 0.0), (1.0, 1.0, 0.0)], [], [(0, 1, 3, 2)])
_uv = me_plane_003.uv_layers.new(name='UVMap')
_uv.uv.foreach_set('vector', [0.0, 0.0, 1.0, 0.0, 1.0, 1.0, 0.0, 1.0])
me_plane_003.materials.append(mat_material_003)
me_plane_003.use_remesh_fix_poles = True
me_plane_003.use_remesh_preserve_attributes = False
me_plane_003.use_mirror_x = True
me_plane_003.update()
me_plane_004 = bpy.data.meshes.new('Plane.004')
me_plane_004.from_pydata([(-1.0, -1.0, 0.0), (1.0, -1.0, 0.0), (-1.0, 1.0, 0.0), (1.0, 1.0, 0.0)], [], [(0, 1, 3, 2)])
_uv = me_plane_004.uv_layers.new(name='UVMap')
_uv.uv.foreach_set('vector', [0.0, 0.0, 1.0, 0.0, 1.0, 1.0, 0.0, 1.0])
me_plane_004.materials.append(mat_material_004)
me_plane_004.use_remesh_fix_poles = True
me_plane_004.use_remesh_preserve_attributes = False
me_plane_004.use_mirror_x = True
me_plane_004.update()
me_plane_005 = bpy.data.meshes.new('Plane.005')
me_plane_005.from_pydata([(-1.0, -1.0, 0.0), (1.0, -1.0, 0.0), (-1.0, 1.0, 0.0), (1.0, 1.0, 0.0)], [], [(0, 1, 3, 2)])
_uv = me_plane_005.uv_layers.new(name='UVMap')
_uv.uv.foreach_set('vector', [0.0, 0.0, 1.0, 0.0, 1.0, 1.0, 0.0, 1.0])
me_plane_005.materials.append(mat_material_005)
me_plane_005.use_remesh_fix_poles = True
me_plane_005.use_remesh_preserve_attributes = False
me_plane_005.use_mirror_x = True
me_plane_005.update()
me_plane_006 = bpy.data.meshes.new('Plane.006')
me_plane_006.from_pydata([(-1.0, -1.0, 0.0), (1.0, -1.0, 0.0), (-1.0, 1.0, 0.0), (1.0, 1.0, 0.0)], [], [(0, 1, 3, 2)])
_uv = me_plane_006.uv_layers.new(name='UVMap')
_uv.uv.foreach_set('vector', [0.0, 0.0, 1.0, 0.0, 1.0, 1.0, 0.0, 1.0])
me_plane_006.materials.append(mat_material_006)
me_plane_006.use_remesh_fix_poles = True
me_plane_006.use_remesh_preserve_attributes = False
me_plane_006.use_mirror_x = True
me_plane_006.update()

# ---- objects
ob_camera = bpy.data.objects.new('Camera', cam_camera)
ob_cylinder = bpy.data.objects.new('Cylinder', me_cylinder_002)
ob_cylinder_001 = bpy.data.objects.new('Cylinder.001', me_cylinder_003)
ob_cylinder_002 = bpy.data.objects.new('Cylinder.002', me_cylinder_004)
ob_cylinder_003 = bpy.data.objects.new('Cylinder.003', me_cylinder_005)
ob_sun = bpy.data.objects.new('Sun', light_sun)
ob_plane = bpy.data.objects.new('Plane', me_plane_001)
ob_plane_001 = bpy.data.objects.new('Plane.001', me_plane_002)
ob_plane_002 = bpy.data.objects.new('Plane.002', me_plane_003)
ob_plane_003 = bpy.data.objects.new('Plane.003', me_plane_004)
ob_plane_004 = bpy.data.objects.new('Plane.004', me_plane_005)
ob_plane_005 = bpy.data.objects.new('Plane.005', me_plane_006)

# ---- transforms, parenting, visibility, modifiers, constraints
ob_camera.location = (0.0, 0.0, 1.365)
ob_camera.lock_rotations_4d = False
ob_camera.empty_display_type = 'ARROWS'
ob_camera.color = (0.0, 0.0, 0.0, 0.0)
ob_camera.display_type = 'WIRE'
ob_camera.lineart.crease_threshold = 0.0
ob_cylinder.location = (0.3, -0.3, 0.35)
ob_cylinder.lineart.crease_threshold = 0.0
ob_cylinder.use_mesh_mirror_x = True
ob_cylinder_001.location = (-0.3, 0.3, 0.35)
ob_cylinder_001.lineart.crease_threshold = 0.0
ob_cylinder_001.use_mesh_mirror_x = True
ob_cylinder_002.location = (0.3, 0.3, 0.35)
ob_cylinder_002.lineart.crease_threshold = 0.0
ob_cylinder_002.use_mesh_mirror_x = True
ob_cylinder_003.location = (-0.3, -0.3, 0.35)
ob_cylinder_003.lineart.crease_threshold = 0.0
ob_cylinder_003.use_mesh_mirror_x = True
ob_sun.location = (0.0, 0.0, 1.365)
ob_sun.lineart.crease_threshold = 0.0
ob_plane.location = (-0.375, 0.0, 0.715)
ob_plane.rotation_euler = (1.571, 0.0, 4.712)
ob_plane.scale = (0.375, 0.015, 1.0)
ob_plane.lineart.crease_threshold = 0.0
ob_plane.use_mesh_mirror_x = True
ob_plane_001.location = (0.0, 0.0, 0.7)
ob_plane_001.scale = (0.375, 0.375, 1.0)
ob_plane_001.lineart.crease_threshold = 0.0
ob_plane_001.use_mesh_mirror_x = True
ob_plane_002.location = (0.0, 0.0, 0.73)
ob_plane_002.scale = (0.375, 0.375, 1.0)
ob_plane_002.lineart.crease_threshold = 0.0
ob_plane_002.use_mesh_mirror_x = True
ob_plane_003.location = (0.0, -0.375, 0.715)
ob_plane_003.rotation_euler = (1.571, 0.0, 0.0)
ob_plane_003.scale = (0.375, 0.015, 1.0)
ob_plane_003.lineart.crease_threshold = 0.0
ob_plane_003.use_mesh_mirror_x = True
ob_plane_004.location = (0.375, 0.0, 0.715)
ob_plane_004.rotation_euler = (1.571, 0.0, 1.571)
ob_plane_004.scale = (0.375, 0.015, 1.0)
ob_plane_004.lineart.crease_threshold = 0.0
ob_plane_004.use_mesh_mirror_x = True
ob_plane_005.location = (0.0, 0.375, 0.715)
ob_plane_005.rotation_euler = (1.571, 0.0, 3.142)
ob_plane_005.scale = (0.375, 0.015, 1.0)
ob_plane_005.lineart.crease_threshold = 0.0
ob_plane_005.use_mesh_mirror_x = True

# ---- collection membership
col_collection.objects.link(ob_camera)
col_collection.objects.link(ob_cylinder)
col_collection.objects.link(ob_cylinder_001)
col_collection.objects.link(ob_cylinder_002)
col_collection.objects.link(ob_cylinder_003)
col_collection.objects.link(ob_sun)
col_collection.objects.link(ob_plane)
col_collection.objects.link(ob_plane_001)
col_collection.objects.link(ob_plane_002)
col_collection.objects.link(ob_plane_003)
col_collection.objects.link(ob_plane_004)
col_collection.objects.link(ob_plane_005)

# ---- scene / render settings (as saved in the file)
scene.camera = ob_camera
scene.frame_start = 1; scene.frame_end = 250; scene.frame_set(16)
scene.render.engine = 'BLENDER_EEVEE_NEXT'
scene.render.image_settings.file_format = 'JPEG'
scene.render.image_settings.color_mode = 'RGB'
scene.render.resolution_x = 1024
scene.render.resolution_y = 1024
scene.cycles.samples = 128
scene.cycles.sampling_pattern = 'TABULATED_SOBOL'
scene.cycles.use_adaptive_sampling = False
scene.cycles.use_light_tree = False
scene.view_settings.view_transform = 'Filmic'
bpy.context.view_layer.update()
